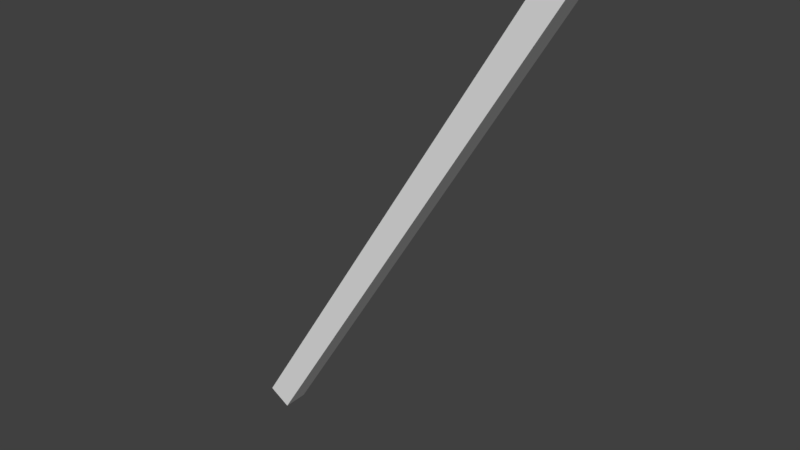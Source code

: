 # Source: test_simplify.blend  (saved by Blender 2.79.0; exported with 4.5.12 LTS)
import bpy
from mathutils import Matrix  # noqa: F401  (used for matrix-valued properties, if any)

bpy.ops.wm.read_factory_settings(use_empty=True)
scene = bpy.context.scene
scene.name = 'Scene'

# ---- collections
col_collection_1 = bpy.data.collections.new('Collection 1'); scene.collection.children.link(col_collection_1)
col_collection_2 = bpy.data.collections.new('Collection 2'); scene.collection.children.link(col_collection_2)
col_collection_5 = bpy.data.collections.new('Collection 5'); scene.collection.children.link(col_collection_5)
col_collection_5.hide_render = True
col_collection_5.hide_viewport = True
col_collection_6 = bpy.data.collections.new('Collection 6'); scene.collection.children.link(col_collection_6)
col_collection_6.hide_render = True
col_collection_6.hide_viewport = True
col_collection_11 = bpy.data.collections.new('Collection 11'); scene.collection.children.link(col_collection_11)
col_collection_11.hide_render = True
col_collection_11.hide_viewport = True

# ---- world
world_world = bpy.data.worlds.new('World'); scene.world = world_world
world_world.color = (0.05088, 0.05088, 0.05088)
world_world.use_sun_shadow = False
world_world.sun_shadow_jitter_overblur = 0.0
world_world.cycles.sampling_method = 'MANUAL'

# ---- meshes
me_cube = bpy.data.meshes.new('Cube')
me_cube.from_pydata([(-1.0, -1.0, -0.7508), (-1.0, -1.0, 0.05769), (-1.0, 1.0, -0.7508), (-1.0, 1.0, 0.05769), (1.0, -1.0, -0.7508), (1.0, -1.0, 0.05769), (1.0, 1.0, -0.7508), (1.0, 1.0, 0.05769)], [], [(0, 1, 3, 2), (2, 3, 7, 6), (6, 7, 5, 4), (4, 5, 1, 0), (2, 6, 4, 0), (7, 3, 1, 5)])
me_cube.use_remesh_preserve_volume = False
me_cube.use_remesh_preserve_attributes = False
me_cube.use_mirror_vertex_groups = False
me_cube.update()
arm_armature_002 = bpy.data.armatures.new('Armature.002')  # bones are not reproduced
arm_armature_004 = bpy.data.armatures.new('Armature.004')  # bones are not reproduced
arm_armature = bpy.data.armatures.new('Armature')  # bones are not reproduced
arm_armature_001 = bpy.data.armatures.new('Armature.001')  # bones are not reproduced
arm_armature_005 = bpy.data.armatures.new('Armature.005')  # bones are not reproduced

# ---- objects
ob_target_dummy = bpy.data.objects.new('TARGET_DUMMY', arm_armature_002)
ob_target = bpy.data.objects.new('TARGET', arm_armature_004)
ob_cube = bpy.data.objects.new('Cube', me_cube)
ob_source = bpy.data.objects.new('SOURCE', arm_armature)
ob_armature = bpy.data.objects.new('Armature', arm_armature_001)
ob_target_raw = bpy.data.objects.new('TARGET_RAW', arm_armature_005)
ob_s = bpy.data.objects.new('S', None)
ob_x = bpy.data.objects.new('X', None)

# ---- transforms, parenting, visibility, modifiers, constraints
ob_target_dummy.location = (2.582, -0.1643, 0.06609)
ob_target_dummy.display_type = 'SOLID'
ob_target_dummy.show_in_front = True
ob_target_dummy.lineart.crease_threshold = 0.0
ob_target.location = (1.206, 0.0, 0.0)
ob_target.display_type = 'WIRE'
ob_target.show_in_front = True
ob_target.lineart.crease_threshold = 0.0
ob_cube.location = (1.214, 0.0329, 2.682)
ob_cube.rotation_euler = (-0.002809, 0.5533, 0.01098)
ob_cube.scale = (0.02204, 0.02204, 1.273)
ob_cube.lineart.crease_threshold = 0.0
ob_source.location = (0.0, 0.0, 0.0)
ob_source.rotation_euler = (0.0, -0.0001, 0.0)
ob_source.show_in_front = True
ob_source.lineart.crease_threshold = 0.0
ob_armature.location = (0.0, 0.0, 0.0)
ob_armature.lineart.crease_threshold = 0.0
ob_target_raw.location = (1.794, 0.0, 0.0)
ob_target_raw.scale = (1.716, 1.716, 1.716)
ob_target_raw.display_type = 'WIRE'
ob_target_raw.show_in_front = True
ob_target_raw.lineart.crease_threshold = 0.0
ob_s.location = (-0.004859, 0.3995, 1.342)
ob_s.rotation_euler = (-1.567, -3.128, 0.000182)
ob_s.empty_display_type = 'SPHERE'
ob_s.empty_display_size = 0.04
ob_s.empty_image_offset = (0.0, 0.0)
ob_s.lineart.crease_threshold = 0.0
ob_x.location = (0.01368, 0.004262, 0.007567)
ob_x.rotation_mode = 'QUATERNION'
ob_x.rotation_quaternion = (0.9253, -0.008856, 0.3777, -0.0333)
ob_x.scale = (1.0, 1.0, 1.0)
ob_x.empty_display_type = 'ARROWS'
ob_x.empty_display_size = 0.2
ob_x.empty_image_offset = (0.0, 0.0)
ob_x.display_bounds_type = 'CAPSULE'
ob_x.show_name = True
ob_x.lineart.crease_threshold = 0.0

# ---- collection membership
col_collection_1.objects.link(ob_target_dummy)
col_collection_1.objects.link(ob_target)
col_collection_2.objects.link(ob_cube)
col_collection_2.objects.link(ob_source)
col_collection_5.objects.link(ob_armature)
col_collection_6.objects.link(ob_target_raw)
col_collection_11.objects.link(ob_s)
col_collection_11.objects.link(ob_x)

# ---- scene / render settings (as saved in the file)
scene.frame_start = 1; scene.frame_end = 130; scene.frame_set(0)
scene.render.engine = 'BLENDER_EEVEE_NEXT'
scene.render.resolution_percentage = 50
scene.render.fps = 120
scene.render.dither_intensity = 0.0
scene.render.use_bake_selected_to_active = True
scene.cycles.use_denoising = False
scene.cycles.samples = 128
scene.cycles.sampling_pattern = 'TABULATED_SOBOL'
scene.cycles.light_sampling_threshold = 0.0
scene.cycles.use_adaptive_sampling = False
scene.cycles.use_light_tree = False
scene.cycles.blur_glossy = 0.0
scene.cycles.sample_clamp_indirect = 0.0
scene.view_settings.view_transform = 'Standard'
bpy.context.view_layer.update()

# ---- added for rendering (the .blend has no active camera and no usable light): camera, sun
cam_auto = bpy.data.cameras.new('AutoCamera')
cam_auto.lens = 50.0
cam_auto.sensor_width = 36.0
cam_auto.clip_end = 1000.0
ob_auto_camera = bpy.data.objects.new('AutoCamera', cam_auto)
scene.collection.objects.link(ob_auto_camera)
ob_auto_camera.location = (1.97232, -1.15916, 3.09933)
ob_auto_camera.rotation_euler = (1.09748, -7.21219e-08, 0.694738)
scene.camera = ob_auto_camera
light_auto_sun = bpy.data.lights.new('AutoSun', 'SUN')
light_auto_sun.energy = 3.0
light_auto_sun.angle = 0.0523599
ob_auto_sun = bpy.data.objects.new('AutoSun', light_auto_sun)
scene.collection.objects.link(ob_auto_sun)
ob_auto_sun.rotation_euler = (0.872665, 0.174533, 0.523599)
bpy.context.view_layer.update()
